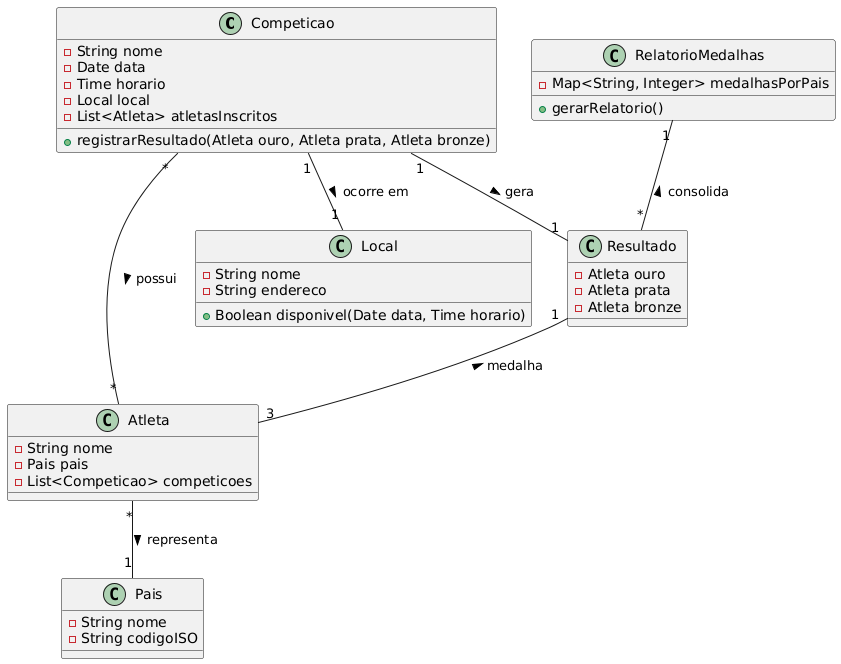

The diagram above was rendered by PlantUML. Its source (embedded in the PNG):
@startuml
class Competicao {
    -String nome
    -Date data
    -Time horario
    -Local local
    -List<Atleta> atletasInscritos
    +registrarResultado(Atleta ouro, Atleta prata, Atleta bronze)
}

class Atleta {
    -String nome
    -Pais pais
    -List<Competicao> competicoes
}

class Pais {
    -String nome
    -String codigoISO
}

class Local {
    -String nome
    -String endereco
    +Boolean disponivel(Date data, Time horario)
}

class Resultado {
    -Atleta ouro
    -Atleta prata
    -Atleta bronze
}

class RelatorioMedalhas {
    -Map<String, Integer> medalhasPorPais
    +gerarRelatorio()
}

Competicao "*" -- "*" Atleta : possui >
Competicao "1" -- "1" Local : ocorre em >
Competicao "1" -- "1" Resultado : gera >
Resultado "1" -- "3" Atleta : < medalha
RelatorioMedalhas "1" -- "*" Resultado : < consolida
Atleta "*" -- "1" Pais : representa >
@enduml